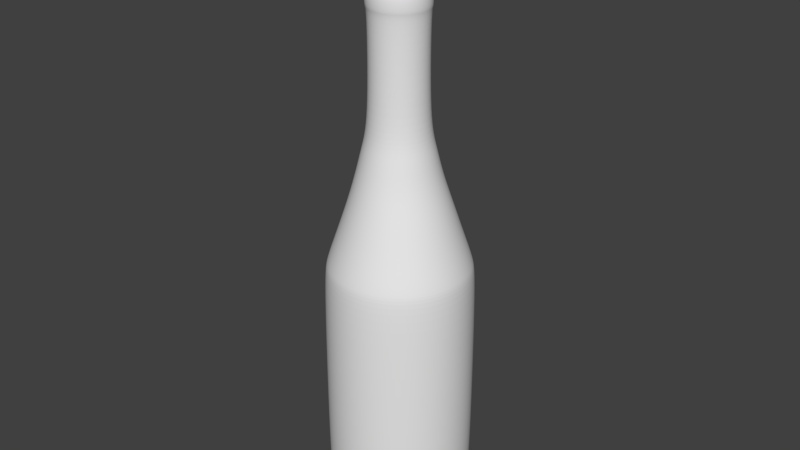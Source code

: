 # Source: molotovCocktail.blend  (saved by Blender 2.79.0; exported with 4.5.12 LTS)
import bpy
from mathutils import Matrix  # noqa: F401  (used for matrix-valued properties, if any)

bpy.ops.wm.read_factory_settings(use_empty=True)
scene = bpy.context.scene
scene.name = 'Scene'

# ---- collections
col_collection_1 = bpy.data.collections.new('Collection 1'); scene.collection.children.link(col_collection_1)

# ---- materials (node trees are filled in below, after node groups)
mat_material_002 = bpy.data.materials.new('Material.002')
mat_material_002.alpha_threshold = 0.0
mat_material_002.use_transparent_shadow = False
mat_material_002.diffuse_color = (0.4575, 0.1505, 0.2584, 1.0)
mat_material_002.roughness = 0.5
mat_material_001 = bpy.data.materials.new('Material.001')
mat_material_001.alpha_threshold = 0.0
mat_material_001.use_transparent_shadow = False
mat_material_001.diffuse_color = (0.0, 0.0, 0.0, 1.0)
mat_material_001.roughness = 0.5

# ---- material node trees

# ---- world
world_world = bpy.data.worlds.new('World'); scene.world = world_world
world_world.color = (0.05088, 0.05088, 0.05088)
world_world.use_sun_shadow = False
world_world.sun_shadow_jitter_overblur = 0.0
world_world.cycles.sampling_method = 'MANUAL'

# ---- meshes
me_cylinder_001 = bpy.data.meshes.new('Cylinder.001')
me_cylinder_001.from_pydata([(0.0, 1.0, -1.0), (0.0, 1.0, 1.0), (0.1951, 0.9808, -1.0), (0.1951, 0.9808, 1.0), (0.3827, 0.9239, -1.0), (0.3827, 0.9239, 1.0), (0.5556, 0.8315, -1.0), (0.5556, 0.8315, 1.0), (0.7071, 0.7071, -1.0), (0.7071, 0.7071, 1.0), (0.8315, 0.5556, -1.0), (0.8315, 0.5556, 1.0), (0.9239, 0.3827, -1.0), (0.9239, 0.3827, 1.0), (0.9808, 0.1951, -1.0), (0.9808, 0.1951, 1.0), (1.0, 7.55e-08, -1.0), (1.0, 7.55e-08, 1.0), (0.9808, -0.1951, -1.0), (0.9808, -0.1951, 1.0), (0.9239, -0.3827, -1.0), (0.9239, -0.3827, 1.0), (0.8315, -0.5556, -1.0), (0.8315, -0.5556, 1.0), (0.7071, -0.7071, -1.0), (0.7071, -0.7071, 1.0), (0.5556, -0.8315, -1.0), (0.5556, -0.8315, 1.0), (0.3827, -0.9239, -1.0), (0.3827, -0.9239, 1.0), (0.1951, -0.9808, -1.0), (0.1951, -0.9808, 1.0), (-3.258e-07, -1.0, -1.0), (-3.258e-07, -1.0, 1.0), (-0.1951, -0.9808, -1.0), (-0.1951, -0.9808, 1.0), (-0.3827, -0.9239, -1.0), (-0.3827, -0.9239, 1.0), (-0.5556, -0.8315, -1.0), (-0.5556, -0.8315, 1.0), (-0.7071, -0.7071, -1.0), (-0.7071, -0.7071, 1.0), (-0.8315, -0.5556, -1.0), (-0.8315, -0.5556, 1.0), (-0.9239, -0.3827, -1.0), (-0.9239, -0.3827, 1.0), (-0.9808, -0.1951, -1.0), (-0.9808, -0.1951, 1.0), (-1.0, 9.656e-07, -1.0), (-1.0, 9.656e-07, 1.0), (-0.9808, 0.1951, -1.0), (-0.9808, 0.1951, 1.0), (-0.9239, 0.3827, -1.0), (-0.9239, 0.3827, 1.0), (-0.8315, 0.5556, -1.0), (-0.8315, 0.5556, 1.0), (-0.7071, 0.7071, -1.0), (-0.7071, 0.7071, 1.0), (-0.5556, 0.8315, -1.0), (-0.5556, 0.8315, 1.0), (-0.3827, 0.9239, -1.0), (-0.3827, 0.9239, 1.0), (-0.1951, 0.9808, -1.0), (-0.1951, 0.9808, 1.0)], [], [(0, 1, 3, 2), (2, 3, 5, 4), (4, 5, 7, 6), (6, 7, 9, 8), (8, 9, 11, 10), (10, 11, 13, 12), (12, 13, 15, 14), (14, 15, 17, 16), (16, 17, 19, 18), (18, 19, 21, 20), (20, 21, 23, 22), (22, 23, 25, 24), (24, 25, 27, 26), (26, 27, 29, 28), (28, 29, 31, 30), (30, 31, 33, 32), (32, 33, 35, 34), (34, 35, 37, 36), (36, 37, 39, 38), (38, 39, 41, 40), (40, 41, 43, 42), (42, 43, 45, 44), (44, 45, 47, 46), (46, 47, 49, 48), (48, 49, 51, 50), (50, 51, 53, 52), (52, 53, 55, 54), (54, 55, 57, 56), (56, 57, 59, 58), (58, 59, 61, 60), (3, 1, 63, 61, 59, 57, 55, 53, 51, 49, 47, 45, 43, 41, 39, 37, 35, 33, 31, 29, 27, 25, 23, 21, 19, 17, 15, 13, 11, 9, 7, 5), (60, 61, 63, 62), (62, 63, 1, 0), (0, 2, 4, 6, 8, 10, 12, 14, 16, 18, 20, 22, 24, 26, 28, 30, 32, 34, 36, 38, 40, 42, 44, 46, 48, 50, 52, 54, 56, 58, 60, 62)])
me_cylinder_001.materials.append(mat_material_002)
me_cylinder_001.use_remesh_preserve_volume = False
me_cylinder_001.use_remesh_preserve_attributes = False
me_cylinder_001.use_mirror_vertex_groups = False
me_cylinder_001.update()
me_cylinder = bpy.data.meshes.new('Cylinder')
me_cylinder.from_pydata([(0.0, 1.0, -1.0), (0.0, 1.0, 1.0), (0.1951, 0.9808, -1.0), (0.1951, 0.9808, 1.0), (0.3827, 0.9239, -1.0), (0.3827, 0.9239, 1.0), (0.5556, 0.8315, -1.0), (0.5556, 0.8315, 1.0), (0.7071, 0.7071, -1.0), (0.7071, 0.7071, 1.0), (0.8315, 0.5556, -1.0), (0.8315, 0.5556, 1.0), (0.9239, 0.3827, -1.0), (0.9239, 0.3827, 1.0), (0.9808, 0.1951, -1.0), (0.9808, 0.1951, 1.0), (1.0, 7.55e-08, -1.0), (1.0, 7.55e-08, 1.0), (0.9808, -0.1951, -1.0), (0.9808, -0.1951, 1.0), (0.9239, -0.3827, -1.0), (0.9239, -0.3827, 1.0), (0.8315, -0.5556, -1.0), (0.8315, -0.5556, 1.0), (0.7071, -0.7071, -1.0), (0.7071, -0.7071, 1.0), (0.5556, -0.8315, -1.0), (0.5556, -0.8315, 1.0), (0.3827, -0.9239, -1.0), (0.3827, -0.9239, 1.0), (0.1951, -0.9808, -1.0), (0.1951, -0.9808, 1.0), (-3.258e-07, -1.0, -1.0), (-3.258e-07, -1.0, 1.0), (-0.1951, -0.9808, -1.0), (-0.1951, -0.9808, 1.0), (-0.3827, -0.9239, -1.0), (-0.3827, -0.9239, 1.0), (-0.5556, -0.8315, -1.0), (-0.5556, -0.8315, 1.0), (-0.7071, -0.7071, -1.0), (-0.7071, -0.7071, 1.0), (-0.8315, -0.5556, -1.0), (-0.8315, -0.5556, 1.0), (-0.9239, -0.3827, -1.0), (-0.9239, -0.3827, 1.0), (-0.9808, -0.1951, -1.0), (-0.9808, -0.1951, 1.0), (-1.0, 9.656e-07, -1.0), (-1.0, 9.656e-07, 1.0), (-0.9808, 0.1951, -1.0), (-0.9808, 0.1951, 1.0), (-0.9239, 0.3827, -1.0), (-0.9239, 0.3827, 1.0), (-0.8315, 0.5556, -1.0), (-0.8315, 0.5556, 1.0), (-0.7071, 0.7071, -1.0), (-0.7071, 0.7071, 1.0), (-0.5556, 0.8315, -1.0), (-0.5556, 0.8315, 1.0), (-0.3827, 0.9239, -1.0), (-0.3827, 0.9239, 1.0), (-0.1951, 0.9808, -1.0), (-0.1951, 0.9808, 1.0)], [], [(0, 1, 3, 2), (2, 3, 5, 4), (4, 5, 7, 6), (6, 7, 9, 8), (8, 9, 11, 10), (10, 11, 13, 12), (12, 13, 15, 14), (14, 15, 17, 16), (16, 17, 19, 18), (18, 19, 21, 20), (20, 21, 23, 22), (22, 23, 25, 24), (24, 25, 27, 26), (26, 27, 29, 28), (28, 29, 31, 30), (30, 31, 33, 32), (32, 33, 35, 34), (34, 35, 37, 36), (36, 37, 39, 38), (38, 39, 41, 40), (40, 41, 43, 42), (42, 43, 45, 44), (44, 45, 47, 46), (46, 47, 49, 48), (48, 49, 51, 50), (50, 51, 53, 52), (52, 53, 55, 54), (54, 55, 57, 56), (56, 57, 59, 58), (58, 59, 61, 60), (3, 1, 63, 61, 59, 57, 55, 53, 51, 49, 47, 45, 43, 41, 39, 37, 35, 33, 31, 29, 27, 25, 23, 21, 19, 17, 15, 13, 11, 9, 7, 5), (60, 61, 63, 62), (62, 63, 1, 0), (0, 2, 4, 6, 8, 10, 12, 14, 16, 18, 20, 22, 24, 26, 28, 30, 32, 34, 36, 38, 40, 42, 44, 46, 48, 50, 52, 54, 56, 58, 60, 62)])
me_cylinder.materials.append(mat_material_001)
me_cylinder.use_remesh_preserve_volume = False
me_cylinder.use_remesh_preserve_attributes = False
me_cylinder.use_mirror_vertex_groups = False
me_cylinder.update()
me_circle = bpy.data.meshes.new('Circle')
me_circle.from_pydata([(0.0, 1.0, 0.0), (-0.1951, 0.9808, 0.0), (-0.3827, 0.9239, 0.0), (-0.5556, 0.8315, 0.0), (-0.7071, 0.7071, 0.0), (-0.8315, 0.5556, 0.0), (-0.9239, 0.3827, 0.0), (-0.9808, 0.1951, 0.0), (-1.0, 7.55e-08, 0.0), (-0.9808, -0.1951, 0.0), (-0.9239, -0.3827, 0.0), (-0.8315, -0.5556, 0.0), (-0.7071, -0.7071, 0.0), (-0.5556, -0.8315, 0.0), (-0.3827, -0.9239, 0.0), (-0.1951, -0.9808, 0.0), (3.258e-07, -1.0, 0.0), (0.1951, -0.9808, 0.0), (0.3827, -0.9239, 0.0), (0.5556, -0.8315, 0.0), (0.7071, -0.7071, 0.0), (0.8315, -0.5556, 0.0), (0.9239, -0.3827, 0.0), (0.9808, -0.1951, 0.0), (1.0, 9.656e-07, 0.0), (0.9808, 0.1951, 0.0), (0.9239, 0.3827, 0.0), (0.8315, 0.5556, 0.0), (0.7071, 0.7071, 0.0), (0.5556, 0.8315, 0.0), (0.3827, 0.9239, 0.0), (0.1951, 0.9808, 0.0), (0.0, 1.0, 3.129), (-0.1951, 0.9808, 3.129), (-0.3827, 0.9239, 3.129), (-0.5556, 0.8315, 3.129), (-0.7071, 0.7071, 3.129), (-0.8315, 0.5556, 3.129), (-0.9239, 0.3827, 3.129), (-0.9808, 0.1951, 3.129), (-1.0, 7.55e-08, 3.129), (-0.9808, -0.1951, 3.129), (-0.9239, -0.3827, 3.129), (-0.8315, -0.5556, 3.129), (-0.7071, -0.7071, 3.129), (-0.5556, -0.8315, 3.129), (-0.3827, -0.9239, 3.129), (-0.1951, -0.9808, 3.129), (3.258e-07, -1.0, 3.129), (0.1951, -0.9808, 3.129), (0.3827, -0.9239, 3.129), (0.5556, -0.8315, 3.129), (0.7071, -0.7071, 3.129), (0.8315, -0.5556, 3.129), (0.9239, -0.3827, 3.129), (0.9808, -0.1951, 3.129), (1.0, 9.656e-07, 3.129), (0.9808, 0.1951, 3.129), (0.9239, 0.3827, 3.129), (0.8315, 0.5556, 3.129), (0.7071, 0.7071, 3.129), (0.5556, 0.8315, 3.129), (0.3827, 0.9239, 3.129), (0.1951, 0.9808, 3.129), (-4.748e-09, 0.96, 3.334), (-0.1873, 0.9416, 3.334), (-0.3674, 0.8869, 3.334), (-0.5334, 0.7982, 3.334), (-0.6788, 0.6788, 3.334), (-0.7982, 0.5334, 3.334), (-0.8869, 0.3674, 3.334), (-0.9416, 0.1873, 3.334), (-0.96, 8.387e-08, 3.334), (-0.9416, -0.1873, 3.334), (-0.8869, -0.3674, 3.334), (-0.7982, -0.5334, 3.334), (-0.6788, -0.6788, 3.334), (-0.5334, -0.7982, 3.334), (-0.3674, -0.8869, 3.334), (-0.1873, -0.9416, 3.334), (3.081e-07, -0.96, 3.334), (0.1873, -0.9416, 3.334), (0.3674, -0.8869, 3.334), (0.5334, -0.7982, 3.334), (0.6788, -0.6788, 3.334), (0.7982, -0.5334, 3.334), (0.8869, -0.3674, 3.334), (0.9416, -0.1873, 3.334), (0.96, 9.384e-07, 3.334), (0.9416, 0.1873, 3.334), (0.8869, 0.3674, 3.334), (0.7982, 0.5334, 3.334), (0.6788, 0.6788, 3.334), (0.5334, 0.7982, 3.334), (0.3674, 0.8869, 3.334), (0.1873, 0.9416, 3.334), (-1.937e-08, 0.8702, 3.598), (-0.1698, 0.8535, 3.598), (-0.333, 0.804, 3.598), (-0.4835, 0.7236, 3.598), (-0.6154, 0.6154, 3.598), (-0.7236, 0.4835, 3.598), (-0.804, 0.333, 3.598), (-0.8535, 0.1698, 3.598), (-0.8702, 6.947e-08, 3.598), (-0.8535, -0.1698, 3.598), (-0.804, -0.333, 3.598), (-0.7236, -0.4835, 3.598), (-0.6154, -0.6154, 3.598), (-0.4835, -0.7236, 3.598), (-0.333, -0.804, 3.598), (-0.1698, -0.8535, 3.598), (2.642e-07, -0.8702, 3.598), (0.1698, -0.8535, 3.598), (0.333, -0.804, 3.598), (0.4835, -0.7236, 3.598), (0.6154, -0.6154, 3.598), (0.7236, -0.4835, 3.598), (0.804, -0.333, 3.598), (0.8535, -0.1698, 3.598), (0.8702, 8.441e-07, 3.598), (0.8535, 0.1698, 3.598), (0.804, 0.333, 3.598), (0.7236, 0.4835, 3.598), (0.6154, 0.6154, 3.598), (0.4835, 0.7236, 3.598), (0.333, 0.804, 3.598), (0.1698, 0.8535, 3.598), (-2.808e-08, 0.796, 3.816), (-0.1553, 0.7807, 3.816), (-0.3046, 0.7354, 3.816), (-0.4423, 0.6619, 3.816), (-0.5629, 0.5629, 3.816), (-0.6619, 0.4423, 3.816), (-0.7354, 0.3046, 3.816), (-0.7807, 0.1553, 3.816), (-0.796, 5.742e-08, 3.816), (-0.7807, -0.1553, 3.816), (-0.7354, -0.3046, 3.816), (-0.6619, -0.4423, 3.816), (-0.5629, -0.5629, 3.816), (-0.4423, -0.6619, 3.816), (-0.3046, -0.7354, 3.816), (-0.1553, -0.7807, 3.816), (2.313e-07, -0.796, 3.816), (0.1553, -0.7807, 3.816), (0.3046, -0.7354, 3.816), (0.4423, -0.6619, 3.816), (0.5629, -0.5629, 3.816), (0.6619, -0.4423, 3.816), (0.7354, -0.3046, 3.816), (0.7807, -0.1553, 3.816), (0.796, 7.66e-07, 3.816), (0.7807, 0.1553, 3.816), (0.7354, 0.3046, 3.816), (0.6619, 0.4423, 3.816), (0.5629, 0.5629, 3.816), (0.4423, 0.6619, 3.816), (0.3046, 0.7354, 3.816), (0.1553, 0.7807, 3.816), (-3.616e-08, 0.6713, 4.192), (-0.131, 0.6584, 4.192), (-0.2569, 0.6202, 4.192), (-0.3729, 0.5582, 4.192), (-0.4747, 0.4747, 4.192), (-0.5582, 0.3729, 4.192), (-0.6202, 0.2569, 4.192), (-0.6584, 0.131, 4.192), (-0.6713, 8.549e-08, 4.192), (-0.6584, -0.131, 4.192), (-0.6202, -0.2569, 4.192), (-0.5582, -0.3729, 4.192), (-0.4747, -0.4747, 4.192), (-0.3729, -0.5582, 4.192), (-0.2569, -0.6202, 4.192), (-0.131, -0.6584, 4.192), (1.826e-07, -0.6713, 4.192), (0.131, -0.6584, 4.192), (0.2569, -0.6202, 4.192), (0.3729, -0.5582, 4.192), (0.4747, -0.4747, 4.192), (0.5582, -0.3729, 4.192), (0.6202, -0.2569, 4.192), (0.6584, -0.131, 4.192), (0.6713, 6.83e-07, 4.192), (0.6584, 0.131, 4.192), (0.6202, 0.2569, 4.192), (0.5581, 0.3729, 4.192), (0.4747, 0.4747, 4.192), (0.3729, 0.5582, 4.192), (0.2569, 0.6202, 4.192), (0.131, 0.6584, 4.192), (-0.0132, 0.5553, 4.562), (-0.1215, 0.5447, 4.562), (-0.2257, 0.5131, 4.562), (-0.3217, 0.4617, 4.562), (-0.4059, 0.3927, 4.562), (-0.475, 0.3085, 4.562), (-0.5263, 0.2125, 4.562), (-0.5579, 0.1083, 4.562), (-0.5685, 6.245e-08, 4.562), (-0.5579, -0.1083, 4.562), (-0.5263, -0.2125, 4.562), (-0.475, -0.3085, 4.562), (-0.4059, -0.3927, 4.562), (-0.3217, -0.4617, 4.562), (-0.2257, -0.5131, 4.562), (-0.1215, -0.5447, 4.562), (-0.0132, -0.5553, 4.562), (0.09514, -0.5447, 4.562), (0.1993, -0.5131, 4.562), (0.2953, -0.4617, 4.562), (0.3795, -0.3927, 4.562), (0.4485, -0.3085, 4.562), (0.4999, -0.2125, 4.562), (0.5315, -0.1083, 4.562), (0.5421, 5.568e-07, 4.562), (0.5315, 0.1083, 4.562), (0.4999, 0.2125, 4.562), (0.4485, 0.3085, 4.562), (0.3795, 0.3927, 4.562), (0.2953, 0.4617, 4.562), (0.1993, 0.5131, 4.562), (0.09514, 0.5447, 4.562), (-0.0132, 0.4719, 4.919), (-0.1053, 0.4629, 4.919), (-0.1938, 0.436, 4.919), (-0.2754, 0.3924, 4.919), (-0.3469, 0.3337, 4.919), (-0.4056, 0.2622, 4.919), (-0.4492, 0.1806, 4.919), (-0.4761, 0.09207, 4.919), (-0.4852, 7.712e-08, 4.919), (-0.4761, -0.09207, 4.919), (-0.4492, -0.1806, 4.919), (-0.4056, -0.2622, 4.919), (-0.3469, -0.3337, 4.919), (-0.2754, -0.3924, 4.919), (-0.1938, -0.436, 4.919), (-0.1053, -0.4629, 4.919), (-0.0132, -0.4719, 4.919), (0.07887, -0.4629, 4.919), (0.1674, -0.436, 4.919), (0.249, -0.3924, 4.919), (0.3205, -0.3337, 4.919), (0.3792, -0.2622, 4.919), (0.4228, -0.1806, 4.919), (0.4497, -0.09207, 4.919), (0.4587, 4.972e-07, 4.919), (0.4497, 0.09207, 4.919), (0.4228, 0.1806, 4.919), (0.3792, 0.2622, 4.919), (0.3205, 0.3337, 4.919), (0.249, 0.3924, 4.919), (0.1674, 0.436, 4.919), (0.07887, 0.4629, 4.919), (-0.0132, 0.381, 5.275), (-0.08754, 0.3737, 5.275), (-0.159, 0.352, 5.275), (-0.2249, 0.3168, 5.275), (-0.2826, 0.2694, 5.275), (-0.33, 0.2117, 5.275), (-0.3652, 0.1458, 5.275), (-0.3869, 0.07434, 5.275), (-0.3943, 4.153e-08, 5.275), (-0.3869, -0.07434, 5.275), (-0.3652, -0.1458, 5.275), (-0.33, -0.2117, 5.275), (-0.2826, -0.2694, 5.275), (-0.2249, -0.3168, 5.275), (-0.159, -0.352, 5.275), (-0.08754, -0.3737, 5.275), (-0.0132, -0.381, 5.275), (0.06113, -0.3737, 5.275), (0.1326, -0.352, 5.275), (0.1985, -0.3168, 5.275), (0.2562, -0.2694, 5.275), (0.3036, -0.2117, 5.275), (0.3388, -0.1458, 5.275), (0.3605, -0.07434, 5.275), (0.3678, 3.807e-07, 5.275), (0.3605, 0.07434, 5.275), (0.3388, 0.1458, 5.275), (0.3036, 0.2117, 5.275), (0.2562, 0.2694, 5.275), (0.1985, 0.3168, 5.275), (0.1326, 0.352, 5.275), (0.06113, 0.3737, 5.275), (-0.0132, 0.381, 6.675), (-0.08754, 0.3737, 6.675), (-0.159, 0.352, 6.675), (-0.2249, 0.3168, 6.675), (-0.2826, 0.2694, 6.675), (-0.33, 0.2117, 6.675), (-0.3652, 0.1458, 6.675), (-0.3869, 0.07434, 6.675), (-0.3943, 4.153e-08, 6.675), (-0.3869, -0.07434, 6.675), (-0.3652, -0.1458, 6.675), (-0.33, -0.2117, 6.675), (-0.2826, -0.2694, 6.675), (-0.2249, -0.3168, 6.675), (-0.159, -0.352, 6.675), (-0.08754, -0.3737, 6.675), (-0.0132, -0.381, 6.675), (0.06113, -0.3737, 6.675), (0.1326, -0.352, 6.675), (0.1985, -0.3168, 6.675), (0.2562, -0.2694, 6.675), (0.3036, -0.2117, 6.675), (0.3388, -0.1458, 6.675), (0.3605, -0.07434, 6.675), (0.3678, 3.807e-07, 6.675), (0.3605, 0.07434, 6.675), (0.3388, 0.1458, 6.675), (0.3036, 0.2117, 6.675), (0.2562, 0.2694, 6.675), (0.1985, 0.3168, 6.675), (0.1326, 0.352, 6.675), (0.06113, 0.3737, 6.675), (-0.0132, 0.4106, 6.701), (-0.0933, 0.4027, 6.701), (-0.1703, 0.3793, 6.701), (-0.2413, 0.3414, 6.701), (-0.3035, 0.2903, 6.701), (-0.3546, 0.2281, 6.701), (-0.3925, 0.1571, 6.701), (-0.4159, 0.0801, 6.701), (-0.4238, 3.225e-08, 6.701), (-0.4159, -0.0801, 6.701), (-0.3925, -0.1571, 6.701), (-0.3546, -0.2281, 6.701), (-0.3035, -0.2903, 6.701), (-0.2413, -0.3414, 6.701), (-0.1703, -0.3793, 6.701), (-0.0933, -0.4027, 6.701), (-0.0132, -0.4106, 6.701), (0.06689, -0.4027, 6.701), (0.1439, -0.3793, 6.701), (0.2149, -0.3414, 6.701), (0.2771, -0.2903, 6.701), (0.3282, -0.2281, 6.701), (0.3661, -0.1571, 6.701), (0.3895, -0.0801, 6.701), (0.3974, 3.977e-07, 6.701), (0.3895, 0.0801, 6.701), (0.3661, 0.1571, 6.701), (0.3282, 0.2281, 6.701), (0.2771, 0.2903, 6.701), (0.2149, 0.3414, 6.701), (0.1439, 0.3793, 6.701), (0.06689, 0.4027, 6.701), (-0.01851, 0.4106, 6.9), (-0.09861, 0.4027, 6.9), (-0.1756, 0.3793, 6.9), (-0.2466, 0.3414, 6.9), (-0.3088, 0.2903, 6.9), (-0.3599, 0.2281, 6.9), (-0.3978, 0.1571, 6.9), (-0.4212, 0.0801, 6.9), (-0.4291, 5.512e-09, 6.9), (-0.4212, -0.0801, 6.9), (-0.3978, -0.1571, 6.9), (-0.3599, -0.2281, 6.9), (-0.3088, -0.2903, 6.9), (-0.2466, -0.3414, 6.9), (-0.1756, -0.3793, 6.9), (-0.09861, -0.4027, 6.9), (-0.01851, -0.4106, 6.9), (0.06159, -0.4027, 6.9), (0.1386, -0.3793, 6.9), (0.2096, -0.3414, 6.9), (0.2718, -0.2903, 6.9), (0.3229, -0.2281, 6.9), (0.3608, -0.1571, 6.9), (0.3842, -0.0801, 6.9), (0.3921, 3.71e-07, 6.9), (0.3842, 0.0801, 6.9), (0.3608, 0.1571, 6.9), (0.3229, 0.2281, 6.9), (0.2718, 0.2903, 6.9), (0.2096, 0.3414, 6.9), (0.1386, 0.3793, 6.9), (0.06159, 0.4027, 6.9), (-0.01586, 0.3766, 6.94), (-0.08933, 0.3694, 6.94), (-0.16, 0.3479, 6.94), (-0.2251, 0.3131, 6.94), (-0.2822, 0.2663, 6.94), (-0.329, 0.2092, 6.94), (-0.3638, 0.1441, 6.94), (-0.3852, 0.07347, 6.94), (-0.3925, 6.161e-09, 6.94), (-0.3852, -0.07347, 6.94), (-0.3638, -0.1441, 6.94), (-0.329, -0.2092, 6.94), (-0.2822, -0.2663, 6.94), (-0.2251, -0.3131, 6.94), (-0.16, -0.3479, 6.94), (-0.08933, -0.3694, 6.94), (-0.01586, -0.3766, 6.94), (0.05761, -0.3694, 6.94), (0.1283, -0.3479, 6.94), (0.1934, -0.3131, 6.94), (0.2504, -0.2663, 6.94), (0.2973, -0.2092, 6.94), (0.3321, -0.1441, 6.94), (0.3535, -0.07347, 6.94), (0.3607, 3.414e-07, 6.94), (0.3535, 0.07347, 6.94), (0.3321, 0.1441, 6.94), (0.2973, 0.2092, 6.94), (0.2504, 0.2663, 6.94), (0.1934, 0.3131, 6.94), (0.1283, 0.3479, 6.94), (0.05761, 0.3694, 6.94), (-0.01586, 0.3376, 6.94), (-0.08173, 0.3311, 6.94), (-0.1451, 0.3119, 6.94), (-0.2034, 0.2807, 6.94), (-0.2546, 0.2387, 6.94), (-0.2966, 0.1876, 6.94), (-0.3278, 0.1292, 6.94), (-0.347, 0.06587, 6.94), (-0.3535, 1.372e-08, 6.94), (-0.347, -0.06587, 6.94), (-0.3278, -0.1292, 6.94), (-0.2966, -0.1876, 6.94), (-0.2546, -0.2387, 6.94), (-0.2034, -0.2807, 6.94), (-0.1451, -0.3119, 6.94), (-0.08173, -0.3311, 6.94), (-0.01586, -0.3376, 6.94), (0.05001, -0.3311, 6.94), (0.1133, -0.3119, 6.94), (0.1717, -0.2807, 6.94), (0.2229, -0.2387, 6.94), (0.2649, -0.1876, 6.94), (0.2961, -0.1292, 6.94), (0.3153, -0.06587, 6.94), (0.3218, 3.142e-07, 6.94), (0.3153, 0.06587, 6.94), (0.2961, 0.1292, 6.94), (0.2649, 0.1876, 6.94), (0.2229, 0.2387, 6.94), (0.1717, 0.2807, 6.94), (0.1133, 0.3119, 6.94), (0.05001, 0.3311, 6.94), (-0.02382, 0.3376, 7.097), (-0.08969, 0.3311, 7.097), (-0.153, 0.3119, 7.097), (-0.2114, 0.2807, 7.097), (-0.2626, 0.2387, 7.097), (-0.3045, 0.1876, 7.097), (-0.3357, 0.1292, 7.097), (-0.355, 0.06587, 7.097), (-0.3614, -7.316e-09, 7.097), (-0.355, -0.06587, 7.097), (-0.3357, -0.1292, 7.097), (-0.3045, -0.1876, 7.097), (-0.2626, -0.2387, 7.097), (-0.2114, -0.2807, 7.097), (-0.153, -0.3119, 7.097), (-0.08968, -0.3311, 7.097), (-0.02382, -0.3376, 7.097), (0.04205, -0.3311, 7.097), (0.1054, -0.3119, 7.097), (0.1638, -0.2807, 7.097), (0.2149, -0.2387, 7.097), (0.2569, -0.1876, 7.097), (0.2881, -0.1292, 7.097), (0.3073, -0.06587, 7.097), (0.3138, 2.932e-07, 7.097), (0.3073, 0.06587, 7.097), (0.2881, 0.1292, 7.097), (0.2569, 0.1876, 7.097), (0.2149, 0.2387, 7.097), (0.1638, 0.2807, 7.097), (0.1054, 0.3119, 7.097), (0.04205, 0.3311, 7.097), (-0.004585, 0.9425, -0.1375), (-0.1885, 0.9244, -0.1375), (-0.3653, 0.8707, -0.1375), (-0.5282, 0.7836, -0.1375), (-0.671, 0.6664, -0.1375), (-0.7882, 0.5236, -0.1375), (-0.8753, 0.3607, -0.1375), (-0.929, 0.1839, -0.1375), (-0.9471, 1.05e-07, -0.1375), (-0.929, -0.1839, -0.1375), (-0.8753, -0.3607, -0.1375), (-0.7882, -0.5236, -0.1375), (-0.671, -0.6664, -0.1375), (-0.5282, -0.7836, -0.1375), (-0.3653, -0.8707, -0.1375), (-0.1885, -0.9244, -0.1375), (-0.004585, -0.9425, -0.1375), (0.1793, -0.9244, -0.1375), (0.3561, -0.8707, -0.1375), (0.519, -0.7836, -0.1375), (0.6618, -0.6664, -0.1375), (0.7791, -0.5236, -0.1375), (0.8662, -0.3607, -0.1375), (0.9198, -0.1839, -0.1375), (0.9379, 9.439e-07, -0.1375), (0.9198, 0.1839, -0.1375), (0.8662, 0.3607, -0.1375), (0.7791, 0.5236, -0.1375), (0.6618, 0.6664, -0.1375), (0.519, 0.7836, -0.1375), (0.3561, 0.8707, -0.1375), (0.1793, 0.9244, -0.1375), (-0.004585, 0.8581, -0.2888), (-0.172, 0.8416, -0.2888), (-0.333, 0.7928, -0.2888), (-0.4813, 0.7135, -0.2888), (-0.6113, 0.6068, -0.2888), (-0.7181, 0.4767, -0.2888), (-0.7974, 0.3284, -0.2888), (-0.8462, 0.1674, -0.2888), (-0.8627, 1.246e-07, -0.2888), (-0.8462, -0.1674, -0.2888), (-0.7974, -0.3284, -0.2888), (-0.7181, -0.4767, -0.2888), (-0.6113, -0.6068, -0.2888), (-0.4813, -0.7135, -0.2888), (-0.333, -0.7928, -0.2888), (-0.172, -0.8416, -0.2888), (-0.004585, -0.8581, -0.2888), (0.1628, -0.8416, -0.2888), (0.3238, -0.7928, -0.2888), (0.4721, -0.7135, -0.2888), (0.6022, -0.6068, -0.2888), (0.7089, -0.4767, -0.2888), (0.7882, -0.3284, -0.2888), (0.837, -0.1674, -0.2888), (0.8535, 8.884e-07, -0.2888), (0.837, 0.1674, -0.2888), (0.7882, 0.3284, -0.2888), (0.7089, 0.4767, -0.2888), (0.6022, 0.6068, -0.2888), (0.4721, 0.7135, -0.2888), (0.3238, 0.7928, -0.2888), (0.1628, 0.8416, -0.2888), (-9.701e-08, 0.008242, -0.3026), (-0.001608, 0.008084, -0.3026), (-0.003154, 0.007615, -0.3026), (-0.004579, 0.006853, -0.3026), (-0.005828, 0.005828, -0.3026), (-0.006853, 0.004579, -0.3026), (-0.007615, 0.003154, -0.3026), (-0.008084, 0.001608, -0.3026), (-0.008242, 3.13e-07, -0.3026), (-0.008084, -0.001608, -0.3026), (-0.007615, -0.003154, -0.3026), (-0.006853, -0.004579, -0.3026), (-0.005828, -0.005828, -0.3026), (-0.004579, -0.006853, -0.3026), (-0.003154, -0.007614, -0.3026), (-0.001608, -0.008083, -0.3026), (-9.433e-08, -0.008242, -0.3026), (0.001608, -0.008083, -0.3026), (0.003154, -0.007614, -0.3026), (0.004579, -0.006853, -0.3026), (0.005828, -0.005828, -0.3026), (0.006853, -0.004579, -0.3026), (0.007614, -0.003154, -0.3026), (0.008083, -0.001608, -0.3026), (0.008242, 3.203e-07, -0.3026), (0.008083, 0.001608, -0.3026), (0.007614, 0.003154, -0.3026), (0.006853, 0.004579, -0.3026), (0.005828, 0.005828, -0.3026), (0.004579, 0.006853, -0.3026), (0.003154, 0.007615, -0.3026), (0.001608, 0.008084, -0.3026), (-0.02382, 0.003187, 7.097), (-0.02444, 0.003126, 7.097), (-0.02504, 0.002944, 7.097), (-0.02559, 0.00265, 7.097), (-0.02607, 0.002254, 7.097), (-0.02647, 0.001771, 7.097), (-0.02676, 0.00122, 7.097), (-0.02694, 0.0006218, 7.097), (-0.027, 5.159e-08, 7.097), (-0.02694, -0.0006217, 7.097), (-0.02676, -0.00122, 7.097), (-0.02647, -0.00177, 7.097), (-0.02607, -0.002253, 7.097), (-0.02559, -0.00265, 7.097), (-0.02504, -0.002944, 7.097), (-0.02444, -0.003126, 7.097), (-0.02382, -0.003187, 7.097), (-0.0232, -0.003126, 7.097), (-0.0226, -0.002944, 7.097), (-0.02205, -0.00265, 7.097), (-0.02156, -0.002253, 7.097), (-0.02117, -0.00177, 7.097), (-0.02087, -0.00122, 7.097), (-0.02069, -0.0006217, 7.097), (-0.02063, 5.443e-08, 7.097), (-0.02069, 0.0006218, 7.097), (-0.02087, 0.00122, 7.097), (-0.02117, 0.001771, 7.097), (-0.02156, 0.002254, 7.097), (-0.02205, 0.00265, 7.097), (-0.0226, 0.002944, 7.097), (-0.0232, 0.003126, 7.097)], [], [(29, 28, 60, 61), (16, 15, 47, 48), (3, 2, 34, 35), (30, 29, 61, 62), (17, 16, 48, 49), (4, 3, 35, 36), (31, 30, 62, 63), (18, 17, 49, 50), (5, 4, 36, 37), (0, 31, 63, 32), (19, 18, 50, 51), (6, 5, 37, 38), (20, 19, 51, 52), (7, 6, 38, 39), (21, 20, 52, 53), (8, 7, 39, 40), (22, 21, 53, 54), (9, 8, 40, 41), (23, 22, 54, 55), (10, 9, 41, 42), (24, 23, 55, 56), (11, 10, 42, 43), (25, 24, 56, 57), (12, 11, 43, 44), (26, 25, 57, 58), (13, 12, 44, 45), (27, 26, 58, 59), (14, 13, 45, 46), (1, 0, 32, 33), (28, 27, 59, 60), (15, 14, 46, 47), (2, 1, 33, 34), (56, 55, 87, 88), (43, 42, 74, 75), (57, 56, 88, 89), (44, 43, 75, 76), (58, 57, 89, 90), (45, 44, 76, 77), (59, 58, 90, 91), (46, 45, 77, 78), (33, 32, 64, 65), (60, 59, 91, 92), (47, 46, 78, 79), (34, 33, 65, 66), (61, 60, 92, 93), (48, 47, 79, 80), (35, 34, 66, 67), (62, 61, 93, 94), (49, 48, 80, 81), (36, 35, 67, 68), (63, 62, 94, 95), (50, 49, 81, 82), (37, 36, 68, 69), (32, 63, 95, 64), (51, 50, 82, 83), (38, 37, 69, 70), (52, 51, 83, 84), (39, 38, 70, 71), (53, 52, 84, 85), (40, 39, 71, 72), (54, 53, 85, 86), (41, 40, 72, 73), (55, 54, 86, 87), (42, 41, 73, 74), (91, 90, 122, 123), (78, 77, 109, 110), (65, 64, 96, 97), (92, 91, 123, 124), (79, 78, 110, 111), (66, 65, 97, 98), (93, 92, 124, 125), (80, 79, 111, 112), (67, 66, 98, 99), (94, 93, 125, 126), (81, 80, 112, 113), (68, 67, 99, 100), (95, 94, 126, 127), (82, 81, 113, 114), (69, 68, 100, 101), (64, 95, 127, 96), (83, 82, 114, 115), (70, 69, 101, 102), (84, 83, 115, 116), (71, 70, 102, 103), (85, 84, 116, 117), (72, 71, 103, 104), (86, 85, 117, 118), (73, 72, 104, 105), (87, 86, 118, 119), (74, 73, 105, 106), (88, 87, 119, 120), (75, 74, 106, 107), (89, 88, 120, 121), (76, 75, 107, 108), (90, 89, 121, 122), (77, 76, 108, 109), (99, 98, 130, 131), (126, 125, 157, 158), (113, 112, 144, 145), (100, 99, 131, 132), (127, 126, 158, 159), (114, 113, 145, 146), (101, 100, 132, 133), (96, 127, 159, 128), (115, 114, 146, 147), (102, 101, 133, 134), (116, 115, 147, 148), (103, 102, 134, 135), (117, 116, 148, 149), (104, 103, 135, 136), (118, 117, 149, 150), (105, 104, 136, 137), (119, 118, 150, 151), (106, 105, 137, 138), (120, 119, 151, 152), (107, 106, 138, 139), (121, 120, 152, 153), (108, 107, 139, 140), (122, 121, 153, 154), (109, 108, 140, 141), (123, 122, 154, 155), (110, 109, 141, 142), (97, 96, 128, 129), (124, 123, 155, 156), (111, 110, 142, 143), (98, 97, 129, 130), (125, 124, 156, 157), (112, 111, 143, 144), (134, 133, 165, 166), (148, 147, 179, 180), (135, 134, 166, 167), (149, 148, 180, 181), (136, 135, 167, 168), (150, 149, 181, 182), (137, 136, 168, 169), (151, 150, 182, 183), (138, 137, 169, 170), (152, 151, 183, 184), (139, 138, 170, 171), (153, 152, 184, 185), (140, 139, 171, 172), (154, 153, 185, 186), (141, 140, 172, 173), (155, 154, 186, 187), (142, 141, 173, 174), (129, 128, 160, 161), (156, 155, 187, 188), (143, 142, 174, 175), (130, 129, 161, 162), (157, 156, 188, 189), (144, 143, 175, 176), (131, 130, 162, 163), (158, 157, 189, 190), (145, 144, 176, 177), (132, 131, 163, 164), (159, 158, 190, 191), (146, 145, 177, 178), (133, 132, 164, 165), (128, 159, 191, 160), (147, 146, 178, 179), (169, 168, 200, 201), (183, 182, 214, 215), (170, 169, 201, 202), (184, 183, 215, 216), (171, 170, 202, 203), (185, 184, 216, 217), (172, 171, 203, 204), (186, 185, 217, 218), (173, 172, 204, 205), (187, 186, 218, 219), (174, 173, 205, 206), (161, 160, 192, 193), (188, 187, 219, 220), (175, 174, 206, 207), (162, 161, 193, 194), (189, 188, 220, 221), (176, 175, 207, 208), (163, 162, 194, 195), (190, 189, 221, 222), (177, 176, 208, 209), (164, 163, 195, 196), (191, 190, 222, 223), (178, 177, 209, 210), (165, 164, 196, 197), (160, 191, 223, 192), (179, 178, 210, 211), (166, 165, 197, 198), (180, 179, 211, 212), (167, 166, 198, 199), (181, 180, 212, 213), (168, 167, 199, 200), (182, 181, 213, 214), (204, 203, 235, 236), (218, 217, 249, 250), (205, 204, 236, 237), (219, 218, 250, 251), (206, 205, 237, 238), (193, 192, 224, 225), (220, 219, 251, 252), (207, 206, 238, 239), (194, 193, 225, 226), (221, 220, 252, 253), (208, 207, 239, 240), (195, 194, 226, 227), (222, 221, 253, 254), (209, 208, 240, 241), (196, 195, 227, 228), (223, 222, 254, 255), (210, 209, 241, 242), (197, 196, 228, 229), (192, 223, 255, 224), (211, 210, 242, 243), (198, 197, 229, 230), (212, 211, 243, 244), (199, 198, 230, 231), (213, 212, 244, 245), (200, 199, 231, 232), (214, 213, 245, 246), (201, 200, 232, 233), (215, 214, 246, 247), (202, 201, 233, 234), (216, 215, 247, 248), (203, 202, 234, 235), (217, 216, 248, 249), (239, 238, 270, 271), (226, 225, 257, 258), (253, 252, 284, 285), (240, 239, 271, 272), (227, 226, 258, 259), (254, 253, 285, 286), (241, 240, 272, 273), (228, 227, 259, 260), (255, 254, 286, 287), (242, 241, 273, 274), (229, 228, 260, 261), (224, 255, 287, 256), (243, 242, 274, 275), (230, 229, 261, 262), (244, 243, 275, 276), (231, 230, 262, 263), (245, 244, 276, 277), (232, 231, 263, 264), (246, 245, 277, 278), (233, 232, 264, 265), (247, 246, 278, 279), (234, 233, 265, 266), (248, 247, 279, 280), (235, 234, 266, 267), (249, 248, 280, 281), (236, 235, 267, 268), (250, 249, 281, 282), (237, 236, 268, 269), (251, 250, 282, 283), (238, 237, 269, 270), (225, 224, 256, 257), (252, 251, 283, 284), (274, 273, 305, 306), (261, 260, 292, 293), (256, 287, 319, 288), (275, 274, 306, 307), (262, 261, 293, 294), (276, 275, 307, 308), (263, 262, 294, 295), (277, 276, 308, 309), (264, 263, 295, 296), (278, 277, 309, 310), (265, 264, 296, 297), (279, 278, 310, 311), (266, 265, 297, 298), (280, 279, 311, 312), (267, 266, 298, 299), (281, 280, 312, 313), (268, 267, 299, 300), (282, 281, 313, 314), (269, 268, 300, 301), (283, 282, 314, 315), (270, 269, 301, 302), (257, 256, 288, 289), (284, 283, 315, 316), (271, 270, 302, 303), (258, 257, 289, 290), (285, 284, 316, 317), (272, 271, 303, 304), (259, 258, 290, 291), (286, 285, 317, 318), (273, 272, 304, 305), (260, 259, 291, 292), (287, 286, 318, 319), (309, 308, 340, 341), (296, 295, 327, 328), (310, 309, 341, 342), (297, 296, 328, 329), (311, 310, 342, 343), (298, 297, 329, 330), (312, 311, 343, 344), (299, 298, 330, 331), (313, 312, 344, 345), (300, 299, 331, 332), (314, 313, 345, 346), (301, 300, 332, 333), (315, 314, 346, 347), (302, 301, 333, 334), (289, 288, 320, 321), (316, 315, 347, 348), (303, 302, 334, 335), (290, 289, 321, 322), (317, 316, 348, 349), (304, 303, 335, 336), (291, 290, 322, 323), (318, 317, 349, 350), (305, 304, 336, 337), (292, 291, 323, 324), (319, 318, 350, 351), (306, 305, 337, 338), (293, 292, 324, 325), (288, 319, 351, 320), (307, 306, 338, 339), (294, 293, 325, 326), (308, 307, 339, 340), (295, 294, 326, 327), (344, 343, 375, 376), (331, 330, 362, 363), (345, 344, 376, 377), (332, 331, 363, 364), (346, 345, 377, 378), (333, 332, 364, 365), (347, 346, 378, 379), (334, 333, 365, 366), (321, 320, 352, 353), (348, 347, 379, 380), (335, 334, 366, 367), (322, 321, 353, 354), (349, 348, 380, 381), (336, 335, 367, 368), (323, 322, 354, 355), (350, 349, 381, 382), (337, 336, 368, 369), (324, 323, 355, 356), (351, 350, 382, 383), (338, 337, 369, 370), (325, 324, 356, 357), (320, 351, 383, 352), (339, 338, 370, 371), (326, 325, 357, 358), (340, 339, 371, 372), (327, 326, 358, 359), (341, 340, 372, 373), (328, 327, 359, 360), (342, 341, 373, 374), (329, 328, 360, 361), (343, 342, 374, 375), (330, 329, 361, 362), (379, 378, 410, 411), (366, 365, 397, 398), (353, 352, 384, 385), (380, 379, 411, 412), (367, 366, 398, 399), (354, 353, 385, 386), (381, 380, 412, 413), (368, 367, 399, 400), (355, 354, 386, 387), (382, 381, 413, 414), (369, 368, 400, 401), (356, 355, 387, 388), (383, 382, 414, 415), (370, 369, 401, 402), (357, 356, 388, 389), (352, 383, 415, 384), (371, 370, 402, 403), (358, 357, 389, 390), (372, 371, 403, 404), (359, 358, 390, 391), (373, 372, 404, 405), (360, 359, 391, 392), (374, 373, 405, 406), (361, 360, 392, 393), (375, 374, 406, 407), (362, 361, 393, 394), (376, 375, 407, 408), (363, 362, 394, 395), (377, 376, 408, 409), (364, 363, 395, 396), (378, 377, 409, 410), (365, 364, 396, 397), (414, 413, 445, 446), (401, 400, 432, 433), (388, 387, 419, 420), (415, 414, 446, 447), (402, 401, 433, 434), (389, 388, 420, 421), (384, 415, 447, 416), (403, 402, 434, 435), (390, 389, 421, 422), (404, 403, 435, 436), (391, 390, 422, 423), (405, 404, 436, 437), (392, 391, 423, 424), (406, 405, 437, 438), (393, 392, 424, 425), (407, 406, 438, 439), (394, 393, 425, 426), (408, 407, 439, 440), (395, 394, 426, 427), (409, 408, 440, 441), (396, 395, 427, 428), (410, 409, 441, 442), (397, 396, 428, 429), (411, 410, 442, 443), (398, 397, 429, 430), (385, 384, 416, 417), (412, 411, 443, 444), (399, 398, 430, 431), (386, 385, 417, 418), (413, 412, 444, 445), (400, 399, 431, 432), (387, 386, 418, 419), (436, 435, 467, 468), (423, 422, 454, 455), (437, 436, 468, 469), (424, 423, 455, 456), (438, 437, 469, 470), (425, 424, 456, 457), (439, 438, 470, 471), (426, 425, 457, 458), (440, 439, 471, 472), (427, 426, 458, 459), (441, 440, 472, 473), (428, 427, 459, 460), (442, 441, 473, 474), (429, 428, 460, 461), (443, 442, 474, 475), (430, 429, 461, 462), (417, 416, 448, 449), (444, 443, 475, 476), (431, 430, 462, 463), (418, 417, 449, 450), (445, 444, 476, 477), (432, 431, 463, 464), (419, 418, 450, 451), (446, 445, 477, 478), (433, 432, 464, 465), (420, 419, 451, 452), (447, 446, 478, 479), (434, 433, 465, 466), (421, 420, 452, 453), (416, 447, 479, 448), (435, 434, 466, 467), (422, 421, 453, 454), (28, 29, 509, 508), (15, 16, 496, 495), (2, 3, 483, 482), (29, 30, 510, 509), (16, 17, 497, 496), (3, 4, 484, 483), (30, 31, 511, 510), (17, 18, 498, 497), (4, 5, 485, 484), (31, 0, 480, 511), (18, 19, 499, 498), (5, 6, 486, 485), (19, 20, 500, 499), (6, 7, 487, 486), (20, 21, 501, 500), (7, 8, 488, 487), (21, 22, 502, 501), (8, 9, 489, 488), (22, 23, 503, 502), (9, 10, 490, 489), (23, 24, 504, 503), (10, 11, 491, 490), (24, 25, 505, 504), (11, 12, 492, 491), (25, 26, 506, 505), (12, 13, 493, 492), (26, 27, 507, 506), (13, 14, 494, 493), (0, 1, 481, 480), (27, 28, 508, 507), (14, 15, 495, 494), (1, 2, 482, 481), (505, 506, 538, 537), (492, 493, 525, 524), (506, 507, 539, 538), (493, 494, 526, 525), (480, 481, 513, 512), (507, 508, 540, 539), (494, 495, 527, 526), (481, 482, 514, 513), (508, 509, 541, 540), (495, 496, 528, 527), (482, 483, 515, 514), (509, 510, 542, 541), (496, 497, 529, 528), (483, 484, 516, 515), (510, 511, 543, 542), (497, 498, 530, 529), (484, 485, 517, 516), (511, 480, 512, 543), (498, 499, 531, 530), (485, 486, 518, 517), (499, 500, 532, 531), (486, 487, 519, 518), (500, 501, 533, 532), (487, 488, 520, 519), (501, 502, 534, 533), (488, 489, 521, 520), (502, 503, 535, 534), (489, 490, 522, 521), (503, 504, 536, 535), (490, 491, 523, 522), (504, 505, 537, 536), (491, 492, 524, 523), (513, 514, 546, 545), (540, 541, 573, 572), (527, 528, 560, 559), (514, 515, 547, 546), (541, 542, 574, 573), (528, 529, 561, 560), (515, 516, 548, 547), (542, 543, 575, 574), (529, 530, 562, 561), (516, 517, 549, 548), (543, 512, 544, 575), (530, 531, 563, 562), (517, 518, 550, 549), (531, 532, 564, 563), (518, 519, 551, 550), (532, 533, 565, 564), (519, 520, 552, 551), (533, 534, 566, 565), (520, 521, 553, 552), (534, 535, 567, 566), (521, 522, 554, 553), (535, 536, 568, 567), (522, 523, 555, 554), (536, 537, 569, 568), (523, 524, 556, 555), (537, 538, 570, 569), (524, 525, 557, 556), (538, 539, 571, 570), (525, 526, 558, 557), (512, 513, 545, 544), (539, 540, 572, 571), (526, 527, 559, 558), (471, 470, 598, 599), (458, 457, 585, 586), (472, 471, 599, 600), (459, 458, 586, 587), (473, 472, 600, 601), (460, 459, 587, 588), (474, 473, 601, 602), (461, 460, 588, 589), (475, 474, 602, 603), (462, 461, 589, 590), (449, 448, 576, 577), (476, 475, 603, 604), (463, 462, 590, 591), (450, 449, 577, 578), (477, 476, 604, 605), (464, 463, 591, 592), (451, 450, 578, 579), (478, 477, 605, 606), (465, 464, 592, 593), (452, 451, 579, 580), (479, 478, 606, 607), (466, 465, 593, 594), (453, 452, 580, 581), (448, 479, 607, 576), (467, 466, 594, 595), (454, 453, 581, 582), (468, 467, 595, 596), (455, 454, 582, 583), (469, 468, 596, 597), (456, 455, 583, 584), (470, 469, 597, 598), (457, 456, 584, 585)])
me_circle.use_remesh_preserve_volume = False
me_circle.use_remesh_preserve_attributes = False
me_circle.use_mirror_vertex_groups = False
me_circle.update()

# ---- objects
ob_cylinder_001 = bpy.data.objects.new('Cylinder.001', me_cylinder_001)
ob_cylinder = bpy.data.objects.new('Cylinder', me_cylinder)
ob_circle = bpy.data.objects.new('Circle', me_circle)

# ---- transforms, parenting, visibility, modifiers, constraints
ob_cylinder_001.location = (-0.0404, -0.02261, 6.836)
ob_cylinder_001.scale = (0.3024, 0.3024, 3.22)
ob_cylinder_001.lineart.crease_threshold = 0.0
ob_cylinder.location = (0.009804, -0.007837, 1.882)
ob_cylinder.scale = (1.0, 1.0, 2.078)
ob_cylinder.color = (0.0, 0.0, 0.0, 1.0)
ob_cylinder.lineart.crease_threshold = 0.0
ob_circle.location = (0.0, 0.0, 0.0)
ob_circle.scale = (1.258, 1.258, 1.258)
ob_circle.lineart.crease_threshold = 0.0
_m = ob_circle.modifiers.new('Subsurf', 'SUBSURF')
_m.uv_smooth = 'PRESERVE_CORNERS'
_m.levels = 2
_m.render_levels = 3
_m.show_only_control_edges = False

# ---- collection membership
col_collection_1.objects.link(ob_cylinder_001)
col_collection_1.objects.link(ob_cylinder)
col_collection_1.objects.link(ob_circle)

# ---- scene / render settings (as saved in the file)
scene.frame_start = 1; scene.frame_end = 250; scene.frame_set(1)
scene.render.engine = 'BLENDER_EEVEE_NEXT'
scene.render.resolution_percentage = 50
scene.render.dither_intensity = 0.0
scene.cycles.use_denoising = False
scene.cycles.samples = 128
scene.cycles.sampling_pattern = 'TABULATED_SOBOL'
scene.cycles.use_adaptive_sampling = False
scene.cycles.use_light_tree = False
scene.cycles.blur_glossy = 0.0
scene.cycles.sample_clamp_indirect = 0.0
scene.view_settings.view_transform = 'Standard'
bpy.context.view_layer.update()

# ---- added for rendering (the .blend has no active camera and no usable light): camera, sun
cam_auto = bpy.data.cameras.new('AutoCamera')
cam_auto.lens = 50.0
cam_auto.sensor_width = 36.0
cam_auto.clip_end = 1000.0
ob_auto_camera = bpy.data.objects.new('AutoCamera', cam_auto)
scene.collection.objects.link(ob_auto_camera)
ob_auto_camera.location = (10.2021, -12.2425, 12.9992)
ob_auto_camera.rotation_euler = (1.09748, -7.21219e-08, 0.694738)
scene.camera = ob_auto_camera
light_auto_sun = bpy.data.lights.new('AutoSun', 'SUN')
light_auto_sun.energy = 3.0
light_auto_sun.angle = 0.0523599
ob_auto_sun = bpy.data.objects.new('AutoSun', light_auto_sun)
scene.collection.objects.link(ob_auto_sun)
ob_auto_sun.rotation_euler = (0.872665, 0.174533, 0.523599)
bpy.context.view_layer.update()
